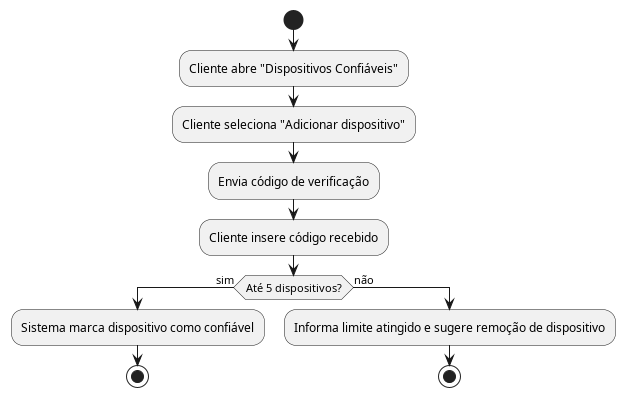

The diagram above was rendered by PlantUML. Its source (embedded in the PNG):
@startuml Dispositivo_Conf
start
:Cliente abre "Dispositivos Confiáveis";
:Cliente seleciona "Adicionar dispositivo";
:Envia código de verificação;
:Cliente insere código recebido;
if (Até 5 dispositivos?) then (sim)
  :Sistema marca dispositivo como confiável;
  stop
else (não)
  :Informa limite atingido e sugere remoção de dispositivo;
  stop
endif
@enduml